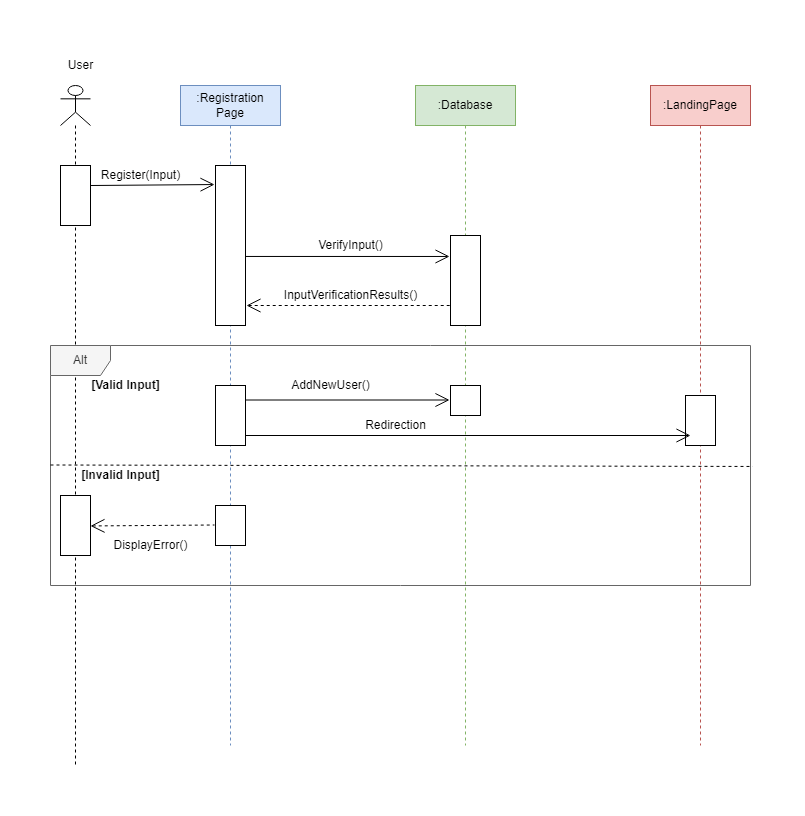

The diagram above was exported from draw.io. Its source (the exported page's mxGraphModel, read from the mxfile embedded in the PNG):
<mxGraphModel dx="868" dy="393" grid="1" gridSize="10" guides="1" tooltips="1" connect="1" arrows="1" fold="1" page="1" pageScale="1" pageWidth="850" pageHeight="1100" math="0" shadow="0">
  <root>
    <mxCell id="0" />
    <mxCell id="1" parent="0" />
    <mxCell id="16Fn1kZoDHV_nPe1v-02-5" value="" style="shape=umlLifeline;participant=umlActor;perimeter=lifelinePerimeter;whiteSpace=wrap;html=1;container=1;collapsible=0;recursiveResize=0;verticalAlign=top;spacingTop=36;outlineConnect=0;" parent="1" vertex="1">
      <mxGeometry x="70" y="160" width="30" height="680" as="geometry" />
    </mxCell>
    <mxCell id="16Fn1kZoDHV_nPe1v-02-9" value="" style="html=1;points=[];perimeter=orthogonalPerimeter;" parent="16Fn1kZoDHV_nPe1v-02-5" vertex="1">
      <mxGeometry y="80" width="30" height="60" as="geometry" />
    </mxCell>
    <mxCell id="16Fn1kZoDHV_nPe1v-02-6" value=":Registration Page" style="shape=umlLifeline;perimeter=lifelinePerimeter;whiteSpace=wrap;html=1;container=1;collapsible=0;recursiveResize=0;outlineConnect=0;fillColor=#dae8fc;strokeColor=#6c8ebf;" parent="1" vertex="1">
      <mxGeometry x="190" y="160" width="100" height="660" as="geometry" />
    </mxCell>
    <mxCell id="16Fn1kZoDHV_nPe1v-02-10" value="" style="html=1;points=[];perimeter=orthogonalPerimeter;" parent="16Fn1kZoDHV_nPe1v-02-6" vertex="1">
      <mxGeometry x="35" y="80" width="30" height="160" as="geometry" />
    </mxCell>
    <mxCell id="16Fn1kZoDHV_nPe1v-02-7" value=":Database" style="shape=umlLifeline;perimeter=lifelinePerimeter;whiteSpace=wrap;html=1;container=1;collapsible=0;recursiveResize=0;outlineConnect=0;fillColor=#d5e8d4;strokeColor=#82b366;" parent="1" vertex="1">
      <mxGeometry x="425" y="160" width="100" height="660" as="geometry" />
    </mxCell>
    <mxCell id="16Fn1kZoDHV_nPe1v-02-11" value="" style="html=1;points=[];perimeter=orthogonalPerimeter;" parent="16Fn1kZoDHV_nPe1v-02-7" vertex="1">
      <mxGeometry x="35" y="150" width="30" height="90" as="geometry" />
    </mxCell>
    <mxCell id="16Fn1kZoDHV_nPe1v-02-8" value=":LandingPage" style="shape=umlLifeline;perimeter=lifelinePerimeter;whiteSpace=wrap;html=1;container=1;collapsible=0;recursiveResize=0;outlineConnect=0;fillColor=#f8cecc;strokeColor=#b85450;" parent="1" vertex="1">
      <mxGeometry x="660" y="160" width="100" height="660" as="geometry" />
    </mxCell>
    <mxCell id="16Fn1kZoDHV_nPe1v-02-12" value="Alt" style="shape=umlFrame;whiteSpace=wrap;html=1;fillColor=#f5f5f5;fontColor=#333333;strokeColor=#666666;" parent="1" vertex="1">
      <mxGeometry x="60" y="420" width="700" height="240" as="geometry" />
    </mxCell>
    <mxCell id="16Fn1kZoDHV_nPe1v-02-13" value="" style="endArrow=none;endFill=0;endSize=12;html=1;rounded=0;entryX=1.003;entryY=0.504;entryDx=0;entryDy=0;entryPerimeter=0;dashed=1;" parent="1" target="16Fn1kZoDHV_nPe1v-02-12" edge="1">
      <mxGeometry width="160" relative="1" as="geometry">
        <mxPoint x="60" y="539.5" as="sourcePoint" />
        <mxPoint x="220" y="539.5" as="targetPoint" />
      </mxGeometry>
    </mxCell>
    <mxCell id="16Fn1kZoDHV_nPe1v-02-14" value="" style="html=1;points=[];perimeter=orthogonalPerimeter;" parent="1" vertex="1">
      <mxGeometry x="70" y="570" width="30" height="60" as="geometry" />
    </mxCell>
    <mxCell id="16Fn1kZoDHV_nPe1v-02-15" value="" style="html=1;points=[];perimeter=orthogonalPerimeter;" parent="1" vertex="1">
      <mxGeometry x="225" y="580" width="30" height="40" as="geometry" />
    </mxCell>
    <mxCell id="16Fn1kZoDHV_nPe1v-02-16" value="" style="html=1;points=[];perimeter=orthogonalPerimeter;" parent="1" vertex="1">
      <mxGeometry x="225" y="460" width="30" height="60" as="geometry" />
    </mxCell>
    <mxCell id="16Fn1kZoDHV_nPe1v-02-17" value="" style="html=1;points=[];perimeter=orthogonalPerimeter;" parent="1" vertex="1">
      <mxGeometry x="460" y="460" width="30" height="30" as="geometry" />
    </mxCell>
    <mxCell id="16Fn1kZoDHV_nPe1v-02-18" value="" style="html=1;points=[];perimeter=orthogonalPerimeter;" parent="1" vertex="1">
      <mxGeometry x="695" y="470" width="30" height="50" as="geometry" />
    </mxCell>
    <mxCell id="16Fn1kZoDHV_nPe1v-02-19" value="" style="endArrow=open;endFill=1;endSize=12;html=1;rounded=0;entryX=-0.033;entryY=0.119;entryDx=0;entryDy=0;entryPerimeter=0;" parent="1" target="16Fn1kZoDHV_nPe1v-02-10" edge="1">
      <mxGeometry width="160" relative="1" as="geometry">
        <mxPoint x="100" y="260" as="sourcePoint" />
        <mxPoint x="260" y="260" as="targetPoint" />
      </mxGeometry>
    </mxCell>
    <mxCell id="16Fn1kZoDHV_nPe1v-02-20" value="" style="endArrow=open;endFill=1;endSize=12;html=1;rounded=0;entryX=-0.033;entryY=0.233;entryDx=0;entryDy=0;entryPerimeter=0;" parent="1" target="16Fn1kZoDHV_nPe1v-02-11" edge="1">
      <mxGeometry width="160" relative="1" as="geometry">
        <mxPoint x="255" y="330.96" as="sourcePoint" />
        <mxPoint x="379.01" y="329.99999999999994" as="targetPoint" />
      </mxGeometry>
    </mxCell>
    <mxCell id="16Fn1kZoDHV_nPe1v-02-21" value="" style="endArrow=none;endFill=0;endSize=12;html=1;rounded=0;entryX=-0.033;entryY=0.233;entryDx=0;entryDy=0;entryPerimeter=0;startArrow=open;startFill=0;startSize=12;dashed=1;" parent="1" edge="1">
      <mxGeometry width="160" relative="1" as="geometry">
        <mxPoint x="255.99" y="380.00000000000006" as="sourcePoint" />
        <mxPoint x="460" y="380.01000000000005" as="targetPoint" />
      </mxGeometry>
    </mxCell>
    <mxCell id="16Fn1kZoDHV_nPe1v-02-22" value="" style="endArrow=open;endFill=1;endSize=12;html=1;rounded=0;entryX=-0.033;entryY=0.233;entryDx=0;entryDy=0;entryPerimeter=0;" parent="1" edge="1">
      <mxGeometry width="160" relative="1" as="geometry">
        <mxPoint x="255" y="474.50000000000006" as="sourcePoint" />
        <mxPoint x="459.01" y="474.51000000000005" as="targetPoint" />
      </mxGeometry>
    </mxCell>
    <mxCell id="16Fn1kZoDHV_nPe1v-02-23" value="" style="endArrow=open;endFill=1;endSize=12;html=1;rounded=0;entryX=0.167;entryY=0.8;entryDx=0;entryDy=0;entryPerimeter=0;" parent="1" target="16Fn1kZoDHV_nPe1v-02-18" edge="1">
      <mxGeometry width="160" relative="1" as="geometry">
        <mxPoint x="255" y="510" as="sourcePoint" />
        <mxPoint x="459.01" y="510.01" as="targetPoint" />
      </mxGeometry>
    </mxCell>
    <mxCell id="16Fn1kZoDHV_nPe1v-02-25" value="" style="endArrow=none;endFill=0;endSize=12;html=1;rounded=0;entryX=-0.033;entryY=0.119;entryDx=0;entryDy=0;entryPerimeter=0;startArrow=open;startFill=0;startSize=12;dashed=1;" parent="1" edge="1">
      <mxGeometry width="160" relative="1" as="geometry">
        <mxPoint x="100" y="600.46" as="sourcePoint" />
        <mxPoint x="224.01" y="599.5" as="targetPoint" />
      </mxGeometry>
    </mxCell>
    <mxCell id="16Fn1kZoDHV_nPe1v-02-26" value="Register(Input)" style="text;html=1;resizable=0;autosize=1;align=center;verticalAlign=middle;points=[];fillColor=none;strokeColor=none;rounded=0;" parent="1" vertex="1">
      <mxGeometry x="100" y="240" width="100" height="20" as="geometry" />
    </mxCell>
    <mxCell id="16Fn1kZoDHV_nPe1v-02-27" value="VerifyInput()" style="text;html=1;resizable=0;autosize=1;align=center;verticalAlign=middle;points=[];fillColor=none;strokeColor=none;rounded=0;" parent="1" vertex="1">
      <mxGeometry x="320" y="310" width="80" height="20" as="geometry" />
    </mxCell>
    <mxCell id="16Fn1kZoDHV_nPe1v-02-28" value="InputVerificationResults()" style="text;html=1;resizable=0;autosize=1;align=center;verticalAlign=middle;points=[];fillColor=none;strokeColor=none;rounded=0;" parent="1" vertex="1">
      <mxGeometry x="285" y="360" width="150" height="20" as="geometry" />
    </mxCell>
    <mxCell id="16Fn1kZoDHV_nPe1v-02-29" value="&lt;b&gt;[Valid Input]&lt;/b&gt;" style="text;html=1;resizable=0;autosize=1;align=center;verticalAlign=middle;points=[];fillColor=none;strokeColor=none;rounded=0;" parent="1" vertex="1">
      <mxGeometry x="95" y="450" width="80" height="20" as="geometry" />
    </mxCell>
    <mxCell id="16Fn1kZoDHV_nPe1v-02-30" value="&lt;b&gt;[Invalid Input]&lt;/b&gt;" style="text;html=1;resizable=0;autosize=1;align=center;verticalAlign=middle;points=[];fillColor=none;strokeColor=none;rounded=0;" parent="1" vertex="1">
      <mxGeometry x="85" y="540" width="90" height="20" as="geometry" />
    </mxCell>
    <mxCell id="16Fn1kZoDHV_nPe1v-02-31" value="DisplayError()" style="text;html=1;resizable=0;autosize=1;align=center;verticalAlign=middle;points=[];fillColor=none;strokeColor=none;rounded=0;" parent="1" vertex="1">
      <mxGeometry x="115" y="610" width="90" height="20" as="geometry" />
    </mxCell>
    <mxCell id="16Fn1kZoDHV_nPe1v-02-32" value="AddNewUser()" style="text;html=1;resizable=0;autosize=1;align=center;verticalAlign=middle;points=[];fillColor=none;strokeColor=none;rounded=0;" parent="1" vertex="1">
      <mxGeometry x="290" y="450" width="100" height="20" as="geometry" />
    </mxCell>
    <mxCell id="16Fn1kZoDHV_nPe1v-02-33" value="Redirection" style="text;html=1;resizable=0;autosize=1;align=center;verticalAlign=middle;points=[];fillColor=none;strokeColor=none;rounded=0;" parent="1" vertex="1">
      <mxGeometry x="365" y="490" width="80" height="20" as="geometry" />
    </mxCell>
    <mxCell id="16Fn1kZoDHV_nPe1v-02-34" value="User" style="text;html=1;resizable=0;autosize=1;align=center;verticalAlign=middle;points=[];fillColor=none;strokeColor=none;rounded=0;" parent="1" vertex="1">
      <mxGeometry x="65" y="125" width="50" height="30" as="geometry" />
    </mxCell>
  </root>
</mxGraphModel>